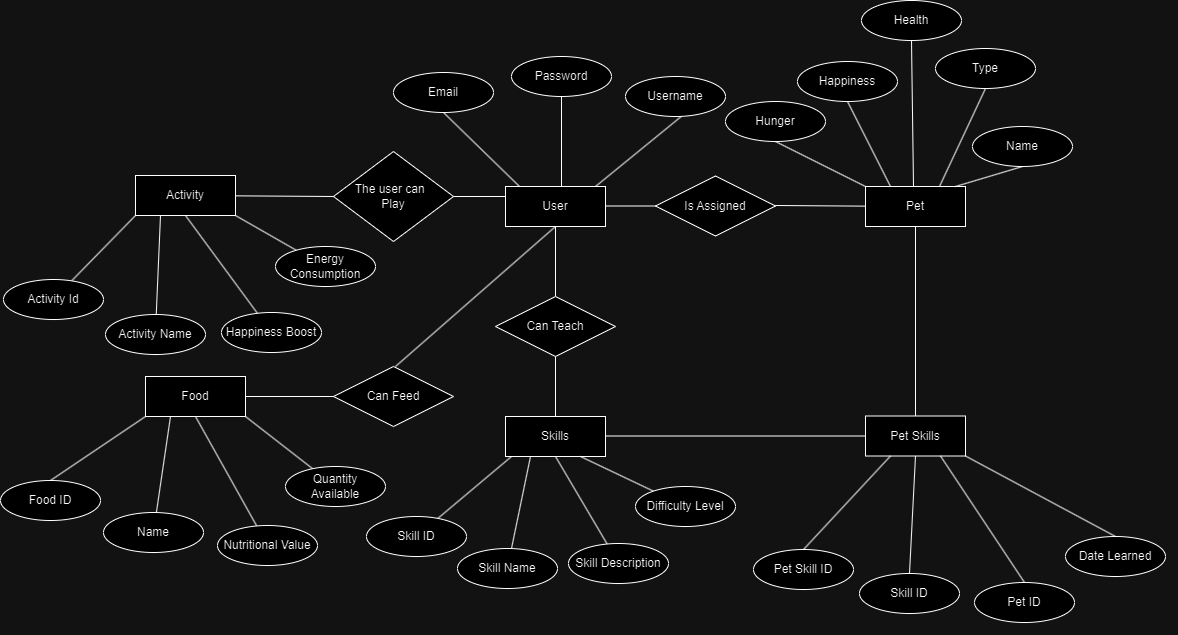

The diagram above was exported from draw.io. Its source (the exported page's mxGraphModel, read from the mxfile embedded in the PNG):
<mxGraphModel dx="2017" dy="593" grid="1" gridSize="10" guides="1" tooltips="1" connect="1" arrows="1" fold="1" page="1" pageScale="1" pageWidth="850" pageHeight="1100" math="0" shadow="0" extFonts="Permanent Marker^https://fonts.googleapis.com/css?family=Permanent+Marker">
  <root>
    <mxCell id="0" />
    <mxCell id="1" parent="0" />
    <mxCell id="lpfoIixKxMw-UBxMH28V-2" value="" style="endArrow=none;html=1;rounded=0;entryX=0.572;entryY=0.97;entryDx=0;entryDy=0;entryPerimeter=0;" parent="1" target="lpfoIixKxMw-UBxMH28V-5" edge="1">
      <mxGeometry relative="1" as="geometry">
        <mxPoint x="160" y="220" as="sourcePoint" />
        <mxPoint x="230" y="190" as="targetPoint" />
      </mxGeometry>
    </mxCell>
    <mxCell id="lpfoIixKxMw-UBxMH28V-4" value="User" style="whiteSpace=wrap;html=1;align=center;" parent="1" vertex="1">
      <mxGeometry x="70" y="220" width="100" height="40" as="geometry" />
    </mxCell>
    <mxCell id="lpfoIixKxMw-UBxMH28V-5" value="Username" style="ellipse;whiteSpace=wrap;html=1;align=center;" parent="1" vertex="1">
      <mxGeometry x="190" y="110" width="100" height="40" as="geometry" />
    </mxCell>
    <mxCell id="lpfoIixKxMw-UBxMH28V-6" value="" style="endArrow=none;html=1;rounded=0;" parent="1" target="lpfoIixKxMw-UBxMH28V-7" edge="1">
      <mxGeometry relative="1" as="geometry">
        <mxPoint x="126" y="220" as="sourcePoint" />
        <mxPoint x="126" y="171" as="targetPoint" />
      </mxGeometry>
    </mxCell>
    <mxCell id="lpfoIixKxMw-UBxMH28V-7" value="Password" style="ellipse;whiteSpace=wrap;html=1;align=center;" parent="1" vertex="1">
      <mxGeometry x="76" y="90" width="100" height="40" as="geometry" />
    </mxCell>
    <mxCell id="lpfoIixKxMw-UBxMH28V-8" value="Email" style="ellipse;whiteSpace=wrap;html=1;align=center;" parent="1" vertex="1">
      <mxGeometry x="-42" y="106" width="100" height="40" as="geometry" />
    </mxCell>
    <mxCell id="lpfoIixKxMw-UBxMH28V-9" value="" style="endArrow=none;html=1;rounded=0;entryX=0.5;entryY=1;entryDx=0;entryDy=0;" parent="1" target="lpfoIixKxMw-UBxMH28V-8" edge="1">
      <mxGeometry relative="1" as="geometry">
        <mxPoint x="84" y="220" as="sourcePoint" />
        <mxPoint x="-8" y="146" as="targetPoint" />
      </mxGeometry>
    </mxCell>
    <mxCell id="lpfoIixKxMw-UBxMH28V-10" value="" style="endArrow=none;html=1;rounded=0;" parent="1" target="lpfoIixKxMw-UBxMH28V-12" edge="1">
      <mxGeometry relative="1" as="geometry">
        <mxPoint x="170" y="239.5" as="sourcePoint" />
        <mxPoint x="280" y="239.5" as="targetPoint" />
      </mxGeometry>
    </mxCell>
    <mxCell id="lpfoIixKxMw-UBxMH28V-12" value="Is Assigned" style="shape=rhombus;perimeter=rhombusPerimeter;whiteSpace=wrap;html=1;align=center;" parent="1" vertex="1">
      <mxGeometry x="220" y="209.5" width="120" height="60" as="geometry" />
    </mxCell>
    <mxCell id="lpfoIixKxMw-UBxMH28V-13" value="" style="endArrow=none;html=1;rounded=0;" parent="1" target="lpfoIixKxMw-UBxMH28V-14" edge="1">
      <mxGeometry relative="1" as="geometry">
        <mxPoint x="340" y="239" as="sourcePoint" />
        <mxPoint x="480" y="240" as="targetPoint" />
      </mxGeometry>
    </mxCell>
    <mxCell id="lpfoIixKxMw-UBxMH28V-14" value="Pet" style="whiteSpace=wrap;html=1;align=center;" parent="1" vertex="1">
      <mxGeometry x="430" y="220" width="100" height="40" as="geometry" />
    </mxCell>
    <mxCell id="lpfoIixKxMw-UBxMH28V-15" value="" style="endArrow=none;html=1;rounded=0;entryX=0.5;entryY=1;entryDx=0;entryDy=0;" parent="1" target="lpfoIixKxMw-UBxMH28V-16" edge="1">
      <mxGeometry relative="1" as="geometry">
        <mxPoint x="520" y="220" as="sourcePoint" />
        <mxPoint x="560" y="180" as="targetPoint" />
      </mxGeometry>
    </mxCell>
    <mxCell id="lpfoIixKxMw-UBxMH28V-16" value="Name" style="ellipse;whiteSpace=wrap;html=1;align=center;" parent="1" vertex="1">
      <mxGeometry x="537" y="160" width="100" height="40" as="geometry" />
    </mxCell>
    <mxCell id="lpfoIixKxMw-UBxMH28V-19" value="Type" style="ellipse;whiteSpace=wrap;html=1;align=center;" parent="1" vertex="1">
      <mxGeometry x="500" y="82" width="100" height="40" as="geometry" />
    </mxCell>
    <mxCell id="lpfoIixKxMw-UBxMH28V-20" value="" style="endArrow=none;html=1;rounded=0;entryX=0.5;entryY=1;entryDx=0;entryDy=0;" parent="1" target="lpfoIixKxMw-UBxMH28V-19" edge="1">
      <mxGeometry relative="1" as="geometry">
        <mxPoint x="504" y="220" as="sourcePoint" />
        <mxPoint x="503" y="140" as="targetPoint" />
      </mxGeometry>
    </mxCell>
    <mxCell id="lpfoIixKxMw-UBxMH28V-22" value="Health" style="ellipse;whiteSpace=wrap;html=1;align=center;" parent="1" vertex="1">
      <mxGeometry x="426" y="34" width="100" height="40" as="geometry" />
    </mxCell>
    <mxCell id="lpfoIixKxMw-UBxMH28V-23" value="" style="endArrow=none;html=1;rounded=0;entryX=0.5;entryY=1;entryDx=0;entryDy=0;" parent="1" target="lpfoIixKxMw-UBxMH28V-22" edge="1">
      <mxGeometry relative="1" as="geometry">
        <mxPoint x="478" y="220" as="sourcePoint" />
        <mxPoint x="477" y="74" as="targetPoint" />
      </mxGeometry>
    </mxCell>
    <mxCell id="lpfoIixKxMw-UBxMH28V-25" value="Happiness" style="ellipse;whiteSpace=wrap;html=1;align=center;" parent="1" vertex="1">
      <mxGeometry x="362" y="95" width="100" height="40" as="geometry" />
    </mxCell>
    <mxCell id="lpfoIixKxMw-UBxMH28V-27" value="" style="endArrow=none;html=1;rounded=0;exitX=0.5;exitY=1;exitDx=0;exitDy=0;entryX=0.25;entryY=0;entryDx=0;entryDy=0;" parent="1" source="lpfoIixKxMw-UBxMH28V-25" target="lpfoIixKxMw-UBxMH28V-14" edge="1">
      <mxGeometry relative="1" as="geometry">
        <mxPoint x="400" y="290" as="sourcePoint" />
        <mxPoint x="500" y="290" as="targetPoint" />
      </mxGeometry>
    </mxCell>
    <mxCell id="lpfoIixKxMw-UBxMH28V-28" value="" style="endArrow=none;html=1;rounded=0;exitX=0;exitY=0;exitDx=0;exitDy=0;entryX=0.5;entryY=1;entryDx=0;entryDy=0;" parent="1" source="lpfoIixKxMw-UBxMH28V-14" target="lpfoIixKxMw-UBxMH28V-29" edge="1">
      <mxGeometry relative="1" as="geometry">
        <mxPoint x="340" y="290" as="sourcePoint" />
        <mxPoint x="420" y="290" as="targetPoint" />
      </mxGeometry>
    </mxCell>
    <mxCell id="lpfoIixKxMw-UBxMH28V-29" value="Hunger" style="ellipse;whiteSpace=wrap;html=1;align=center;" parent="1" vertex="1">
      <mxGeometry x="290" y="135" width="100" height="40" as="geometry" />
    </mxCell>
    <mxCell id="lpfoIixKxMw-UBxMH28V-30" value="" style="endArrow=none;html=1;rounded=0;exitX=0.5;exitY=1;exitDx=0;exitDy=0;" parent="1" source="lpfoIixKxMw-UBxMH28V-4" target="lpfoIixKxMw-UBxMH28V-32" edge="1">
      <mxGeometry relative="1" as="geometry">
        <mxPoint x="90" y="300" as="sourcePoint" />
        <mxPoint x="120" y="360" as="targetPoint" />
      </mxGeometry>
    </mxCell>
    <mxCell id="lpfoIixKxMw-UBxMH28V-32" value="Can Teach" style="shape=rhombus;perimeter=rhombusPerimeter;whiteSpace=wrap;html=1;align=center;" parent="1" vertex="1">
      <mxGeometry x="60" y="330" width="120" height="60" as="geometry" />
    </mxCell>
    <mxCell id="lpfoIixKxMw-UBxMH28V-33" value="" style="endArrow=none;html=1;rounded=0;exitX=0.5;exitY=1;exitDx=0;exitDy=0;" parent="1" source="lpfoIixKxMw-UBxMH28V-32" target="lpfoIixKxMw-UBxMH28V-34" edge="1">
      <mxGeometry relative="1" as="geometry">
        <mxPoint x="100" y="420" as="sourcePoint" />
        <mxPoint x="120" y="470" as="targetPoint" />
      </mxGeometry>
    </mxCell>
    <mxCell id="lpfoIixKxMw-UBxMH28V-34" value="Skills" style="whiteSpace=wrap;html=1;align=center;" parent="1" vertex="1">
      <mxGeometry x="70" y="450" width="100" height="40" as="geometry" />
    </mxCell>
    <mxCell id="893mfvTRycf1p7ncZ22j-1" value="" style="endArrow=none;html=1;rounded=0;" edge="1" parent="1" target="893mfvTRycf1p7ncZ22j-2">
      <mxGeometry relative="1" as="geometry">
        <mxPoint x="76" y="490" as="sourcePoint" />
        <mxPoint x="10" y="560" as="targetPoint" />
      </mxGeometry>
    </mxCell>
    <mxCell id="893mfvTRycf1p7ncZ22j-2" value="Skill ID" style="ellipse;whiteSpace=wrap;html=1;align=center;" vertex="1" parent="1">
      <mxGeometry x="-69" y="550" width="100" height="40" as="geometry" />
    </mxCell>
    <mxCell id="893mfvTRycf1p7ncZ22j-3" value="" style="endArrow=none;html=1;rounded=0;exitX=0.25;exitY=1;exitDx=0;exitDy=0;" edge="1" parent="1" source="lpfoIixKxMw-UBxMH28V-34" target="893mfvTRycf1p7ncZ22j-4">
      <mxGeometry relative="1" as="geometry">
        <mxPoint x="140" y="470" as="sourcePoint" />
        <mxPoint x="90" y="560" as="targetPoint" />
      </mxGeometry>
    </mxCell>
    <mxCell id="893mfvTRycf1p7ncZ22j-4" value="Skill Name" style="ellipse;whiteSpace=wrap;html=1;align=center;" vertex="1" parent="1">
      <mxGeometry x="22" y="582" width="100" height="40" as="geometry" />
    </mxCell>
    <mxCell id="893mfvTRycf1p7ncZ22j-5" value="" style="endArrow=none;html=1;rounded=0;exitX=0.5;exitY=1;exitDx=0;exitDy=0;" edge="1" parent="1" source="lpfoIixKxMw-UBxMH28V-34" target="893mfvTRycf1p7ncZ22j-6">
      <mxGeometry relative="1" as="geometry">
        <mxPoint x="140" y="470" as="sourcePoint" />
        <mxPoint x="170" y="560" as="targetPoint" />
      </mxGeometry>
    </mxCell>
    <mxCell id="893mfvTRycf1p7ncZ22j-6" value="Skill Description" style="ellipse;whiteSpace=wrap;html=1;align=center;" vertex="1" parent="1">
      <mxGeometry x="133" y="577" width="100" height="40" as="geometry" />
    </mxCell>
    <mxCell id="893mfvTRycf1p7ncZ22j-7" value="" style="endArrow=none;html=1;rounded=0;exitX=0.75;exitY=1;exitDx=0;exitDy=0;" edge="1" parent="1" source="lpfoIixKxMw-UBxMH28V-34" target="893mfvTRycf1p7ncZ22j-8">
      <mxGeometry relative="1" as="geometry">
        <mxPoint x="140" y="470" as="sourcePoint" />
        <mxPoint x="250" y="540" as="targetPoint" />
      </mxGeometry>
    </mxCell>
    <mxCell id="893mfvTRycf1p7ncZ22j-8" value="Difficulty Level" style="ellipse;whiteSpace=wrap;html=1;align=center;" vertex="1" parent="1">
      <mxGeometry x="200" y="520" width="100" height="40" as="geometry" />
    </mxCell>
    <mxCell id="893mfvTRycf1p7ncZ22j-9" value="" style="endArrow=none;html=1;rounded=0;" edge="1" parent="1" target="893mfvTRycf1p7ncZ22j-11">
      <mxGeometry relative="1" as="geometry">
        <mxPoint x="170" y="469.5" as="sourcePoint" />
        <mxPoint x="330" y="469.5" as="targetPoint" />
      </mxGeometry>
    </mxCell>
    <mxCell id="893mfvTRycf1p7ncZ22j-10" value="" style="endArrow=none;html=1;rounded=0;entryX=0.5;entryY=1;entryDx=0;entryDy=0;exitX=0.5;exitY=0;exitDx=0;exitDy=0;" edge="1" parent="1" source="893mfvTRycf1p7ncZ22j-11" target="lpfoIixKxMw-UBxMH28V-14">
      <mxGeometry relative="1" as="geometry">
        <mxPoint x="410" y="440" as="sourcePoint" />
        <mxPoint x="300" y="450" as="targetPoint" />
      </mxGeometry>
    </mxCell>
    <mxCell id="893mfvTRycf1p7ncZ22j-11" value="Pet Skills" style="whiteSpace=wrap;html=1;align=center;" vertex="1" parent="1">
      <mxGeometry x="430" y="449.5" width="100" height="40" as="geometry" />
    </mxCell>
    <mxCell id="893mfvTRycf1p7ncZ22j-12" value="" style="endArrow=none;html=1;rounded=0;entryX=0.25;entryY=1;entryDx=0;entryDy=0;exitX=0.5;exitY=0;exitDx=0;exitDy=0;" edge="1" parent="1" source="893mfvTRycf1p7ncZ22j-13" target="893mfvTRycf1p7ncZ22j-11">
      <mxGeometry relative="1" as="geometry">
        <mxPoint x="410" y="570" as="sourcePoint" />
        <mxPoint x="300" y="450" as="targetPoint" />
      </mxGeometry>
    </mxCell>
    <mxCell id="893mfvTRycf1p7ncZ22j-13" value="Pet Skill ID" style="ellipse;whiteSpace=wrap;html=1;align=center;" vertex="1" parent="1">
      <mxGeometry x="318" y="583" width="100" height="40" as="geometry" />
    </mxCell>
    <mxCell id="893mfvTRycf1p7ncZ22j-14" value="" style="endArrow=none;html=1;rounded=0;entryX=0.5;entryY=1;entryDx=0;entryDy=0;exitX=0.5;exitY=0;exitDx=0;exitDy=0;" edge="1" parent="1" source="893mfvTRycf1p7ncZ22j-15" target="893mfvTRycf1p7ncZ22j-11">
      <mxGeometry relative="1" as="geometry">
        <mxPoint x="480" y="570" as="sourcePoint" />
        <mxPoint x="300" y="450" as="targetPoint" />
      </mxGeometry>
    </mxCell>
    <mxCell id="893mfvTRycf1p7ncZ22j-15" value="Skill ID" style="ellipse;whiteSpace=wrap;html=1;align=center;" vertex="1" parent="1">
      <mxGeometry x="424" y="607" width="100" height="40" as="geometry" />
    </mxCell>
    <mxCell id="893mfvTRycf1p7ncZ22j-17" value="" style="endArrow=none;html=1;rounded=0;entryX=0.75;entryY=1;entryDx=0;entryDy=0;exitX=0.5;exitY=0;exitDx=0;exitDy=0;" edge="1" parent="1" source="893mfvTRycf1p7ncZ22j-18" target="893mfvTRycf1p7ncZ22j-11">
      <mxGeometry relative="1" as="geometry">
        <mxPoint x="560" y="570" as="sourcePoint" />
        <mxPoint x="300" y="450" as="targetPoint" />
      </mxGeometry>
    </mxCell>
    <mxCell id="893mfvTRycf1p7ncZ22j-18" value="Pet ID" style="ellipse;whiteSpace=wrap;html=1;align=center;" vertex="1" parent="1">
      <mxGeometry x="539" y="616" width="100" height="40" as="geometry" />
    </mxCell>
    <mxCell id="893mfvTRycf1p7ncZ22j-19" value="" style="endArrow=none;html=1;rounded=0;entryX=1;entryY=1;entryDx=0;entryDy=0;exitX=0.5;exitY=0;exitDx=0;exitDy=0;" edge="1" parent="1" source="893mfvTRycf1p7ncZ22j-20" target="893mfvTRycf1p7ncZ22j-11">
      <mxGeometry relative="1" as="geometry">
        <mxPoint x="650" y="560" as="sourcePoint" />
        <mxPoint x="300" y="450" as="targetPoint" />
      </mxGeometry>
    </mxCell>
    <mxCell id="893mfvTRycf1p7ncZ22j-20" value="Date Learned&lt;br&gt;" style="ellipse;whiteSpace=wrap;html=1;align=center;" vertex="1" parent="1">
      <mxGeometry x="630" y="570" width="100" height="40" as="geometry" />
    </mxCell>
    <mxCell id="893mfvTRycf1p7ncZ22j-23" value="The user can&amp;nbsp;&amp;nbsp;&lt;br&gt;Play" style="shape=rhombus;perimeter=rhombusPerimeter;whiteSpace=wrap;html=1;align=center;" vertex="1" parent="1">
      <mxGeometry x="-102" y="185" width="120" height="90" as="geometry" />
    </mxCell>
    <mxCell id="893mfvTRycf1p7ncZ22j-24" value="" style="endArrow=none;html=1;rounded=0;exitX=0;exitY=0.5;exitDx=0;exitDy=0;" edge="1" parent="1" source="893mfvTRycf1p7ncZ22j-23" target="893mfvTRycf1p7ncZ22j-25">
      <mxGeometry relative="1" as="geometry">
        <mxPoint x="-262" y="234.5" as="sourcePoint" />
        <mxPoint x="-102" y="234.5" as="targetPoint" />
      </mxGeometry>
    </mxCell>
    <mxCell id="893mfvTRycf1p7ncZ22j-25" value="Activity" style="whiteSpace=wrap;html=1;align=center;" vertex="1" parent="1">
      <mxGeometry x="-300" y="209" width="100" height="40" as="geometry" />
    </mxCell>
    <mxCell id="893mfvTRycf1p7ncZ22j-26" value="" style="endArrow=none;html=1;rounded=0;exitX=0;exitY=1;exitDx=0;exitDy=0;" edge="1" parent="1" source="893mfvTRycf1p7ncZ22j-25" target="893mfvTRycf1p7ncZ22j-27">
      <mxGeometry relative="1" as="geometry">
        <mxPoint x="-290" y="269.5" as="sourcePoint" />
        <mxPoint x="-340" y="320" as="targetPoint" />
      </mxGeometry>
    </mxCell>
    <mxCell id="893mfvTRycf1p7ncZ22j-27" value="Activity Id" style="ellipse;whiteSpace=wrap;html=1;align=center;" vertex="1" parent="1">
      <mxGeometry x="-432" y="313" width="100" height="40" as="geometry" />
    </mxCell>
    <mxCell id="893mfvTRycf1p7ncZ22j-28" value="" style="endArrow=none;html=1;rounded=0;exitX=0.25;exitY=1;exitDx=0;exitDy=0;" edge="1" parent="1" source="893mfvTRycf1p7ncZ22j-25" target="893mfvTRycf1p7ncZ22j-29">
      <mxGeometry relative="1" as="geometry">
        <mxPoint x="-100" y="290" as="sourcePoint" />
        <mxPoint x="-260" y="320" as="targetPoint" />
      </mxGeometry>
    </mxCell>
    <mxCell id="893mfvTRycf1p7ncZ22j-29" value="Activity Name" style="ellipse;whiteSpace=wrap;html=1;align=center;" vertex="1" parent="1">
      <mxGeometry x="-330" y="348" width="100" height="40" as="geometry" />
    </mxCell>
    <mxCell id="893mfvTRycf1p7ncZ22j-30" value="" style="endArrow=none;html=1;rounded=0;exitX=0.5;exitY=1;exitDx=0;exitDy=0;" edge="1" parent="1" source="893mfvTRycf1p7ncZ22j-25" target="893mfvTRycf1p7ncZ22j-31">
      <mxGeometry relative="1" as="geometry">
        <mxPoint x="-100" y="290" as="sourcePoint" />
        <mxPoint x="-190" y="310" as="targetPoint" />
      </mxGeometry>
    </mxCell>
    <mxCell id="893mfvTRycf1p7ncZ22j-31" value="Happiness Boost" style="ellipse;whiteSpace=wrap;html=1;align=center;" vertex="1" parent="1">
      <mxGeometry x="-214" y="346" width="100" height="40" as="geometry" />
    </mxCell>
    <mxCell id="893mfvTRycf1p7ncZ22j-32" value="" style="endArrow=none;html=1;rounded=0;exitX=1;exitY=1;exitDx=0;exitDy=0;" edge="1" parent="1" source="893mfvTRycf1p7ncZ22j-25" target="893mfvTRycf1p7ncZ22j-33">
      <mxGeometry relative="1" as="geometry">
        <mxPoint x="-100" y="290" as="sourcePoint" />
        <mxPoint x="-110" y="300" as="targetPoint" />
      </mxGeometry>
    </mxCell>
    <mxCell id="893mfvTRycf1p7ncZ22j-33" value="Energy Consumption" style="ellipse;whiteSpace=wrap;html=1;align=center;" vertex="1" parent="1">
      <mxGeometry x="-160" y="280" width="100" height="40" as="geometry" />
    </mxCell>
    <mxCell id="893mfvTRycf1p7ncZ22j-34" value="" style="endArrow=none;html=1;rounded=0;entryX=0;entryY=0.25;entryDx=0;entryDy=0;exitX=1;exitY=0.5;exitDx=0;exitDy=0;" edge="1" parent="1" source="893mfvTRycf1p7ncZ22j-23" target="lpfoIixKxMw-UBxMH28V-4">
      <mxGeometry relative="1" as="geometry">
        <mxPoint x="20" y="234.52" as="sourcePoint" />
        <mxPoint x="180" y="234.52" as="targetPoint" />
      </mxGeometry>
    </mxCell>
    <mxCell id="893mfvTRycf1p7ncZ22j-35" value="" style="endArrow=none;html=1;rounded=0;entryX=0.5;entryY=1;entryDx=0;entryDy=0;" edge="1" parent="1" target="lpfoIixKxMw-UBxMH28V-4">
      <mxGeometry relative="1" as="geometry">
        <mxPoint x="-40" y="400" as="sourcePoint" />
        <mxPoint x="-30" y="430" as="targetPoint" />
      </mxGeometry>
    </mxCell>
    <mxCell id="893mfvTRycf1p7ncZ22j-36" value="Can Feed" style="shape=rhombus;perimeter=rhombusPerimeter;whiteSpace=wrap;html=1;align=center;" vertex="1" parent="1">
      <mxGeometry x="-102" y="400" width="120" height="60" as="geometry" />
    </mxCell>
    <mxCell id="893mfvTRycf1p7ncZ22j-38" value="" style="endArrow=none;html=1;rounded=0;entryX=0;entryY=0.5;entryDx=0;entryDy=0;" edge="1" parent="1" target="893mfvTRycf1p7ncZ22j-36">
      <mxGeometry relative="1" as="geometry">
        <mxPoint x="-210" y="430" as="sourcePoint" />
        <mxPoint x="-30" y="430" as="targetPoint" />
      </mxGeometry>
    </mxCell>
    <mxCell id="893mfvTRycf1p7ncZ22j-39" value="Food" style="whiteSpace=wrap;html=1;align=center;" vertex="1" parent="1">
      <mxGeometry x="-290" y="410" width="100" height="40" as="geometry" />
    </mxCell>
    <mxCell id="893mfvTRycf1p7ncZ22j-40" value="" style="endArrow=none;html=1;rounded=0;entryX=0;entryY=1;entryDx=0;entryDy=0;exitX=0.5;exitY=0;exitDx=0;exitDy=0;" edge="1" parent="1" source="893mfvTRycf1p7ncZ22j-41" target="893mfvTRycf1p7ncZ22j-39">
      <mxGeometry relative="1" as="geometry">
        <mxPoint x="-330" y="500" as="sourcePoint" />
        <mxPoint x="-30" y="430" as="targetPoint" />
      </mxGeometry>
    </mxCell>
    <mxCell id="893mfvTRycf1p7ncZ22j-41" value="Food ID" style="ellipse;whiteSpace=wrap;html=1;align=center;" vertex="1" parent="1">
      <mxGeometry x="-435" y="514" width="100" height="40" as="geometry" />
    </mxCell>
    <mxCell id="893mfvTRycf1p7ncZ22j-43" value="" style="endArrow=none;html=1;rounded=0;exitX=0.25;exitY=1;exitDx=0;exitDy=0;" edge="1" parent="1" source="893mfvTRycf1p7ncZ22j-39" target="893mfvTRycf1p7ncZ22j-46">
      <mxGeometry relative="1" as="geometry">
        <mxPoint x="-262" y="488.55" as="sourcePoint" />
        <mxPoint x="-270" y="510" as="targetPoint" />
      </mxGeometry>
    </mxCell>
    <mxCell id="893mfvTRycf1p7ncZ22j-44" value="" style="endArrow=none;html=1;rounded=0;exitX=0.5;exitY=1;exitDx=0;exitDy=0;" edge="1" parent="1" source="893mfvTRycf1p7ncZ22j-39" target="893mfvTRycf1p7ncZ22j-47">
      <mxGeometry relative="1" as="geometry">
        <mxPoint x="-252" y="498.55" as="sourcePoint" />
        <mxPoint x="-190" y="520" as="targetPoint" />
      </mxGeometry>
    </mxCell>
    <mxCell id="893mfvTRycf1p7ncZ22j-45" value="" style="endArrow=none;html=1;rounded=0;exitX=1;exitY=1;exitDx=0;exitDy=0;" edge="1" parent="1" source="893mfvTRycf1p7ncZ22j-39" target="893mfvTRycf1p7ncZ22j-48">
      <mxGeometry relative="1" as="geometry">
        <mxPoint x="-242" y="508.55" as="sourcePoint" />
        <mxPoint x="-100" y="520" as="targetPoint" />
      </mxGeometry>
    </mxCell>
    <mxCell id="893mfvTRycf1p7ncZ22j-46" value="Name" style="ellipse;whiteSpace=wrap;html=1;align=center;" vertex="1" parent="1">
      <mxGeometry x="-332" y="546" width="100" height="40" as="geometry" />
    </mxCell>
    <mxCell id="893mfvTRycf1p7ncZ22j-47" value="Nutritional Value" style="ellipse;whiteSpace=wrap;html=1;align=center;" vertex="1" parent="1">
      <mxGeometry x="-218" y="559" width="100" height="40" as="geometry" />
    </mxCell>
    <mxCell id="893mfvTRycf1p7ncZ22j-48" value="Quantity &lt;br&gt;Available" style="ellipse;whiteSpace=wrap;html=1;align=center;" vertex="1" parent="1">
      <mxGeometry x="-150" y="500" width="100" height="40" as="geometry" />
    </mxCell>
  </root>
</mxGraphModel>